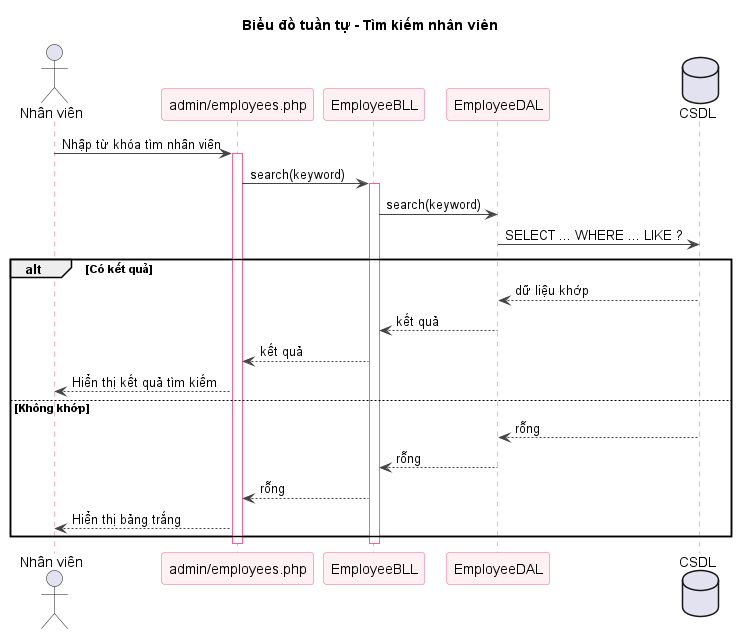

The diagram above was rendered by PlantUML. Its source (embedded in the PNG):
@startuml sq-69-search-nhanvien
title Biểu đồ tuần tự - Tìm kiếm nhân viên
skinparam shadowing false
skinparam sequence {
  ArrowColor #444444
  LifeLineBorderColor #FF5E8E
  ParticipantBorderColor #FF5E8E
  ParticipantBackgroundColor #FFF0F3
}
actor "Nhân viên" as U
participant "admin/employees.php" as V
participant "EmployeeBLL" as B
participant "EmployeeDAL" as D
database "CSDL" as DB
U -> V : Nhập từ khóa tìm nhân viên
activate V
V -> B : search(keyword)
activate B
B -> D : search(keyword)
D -> DB : SELECT ... WHERE ... LIKE ?
alt Có kết quả
  DB --> D : dữ liệu khớp
  D --> B : kết quả
  B --> V : kết quả
  V --> U : Hiển thị kết quả tìm kiếm
else Không khớp
  DB --> D : rỗng
  D --> B : rỗng
  B --> V : rỗng
  V --> U : Hiển thị bảng trắng
end
deactivate B
deactivate V

@enduml